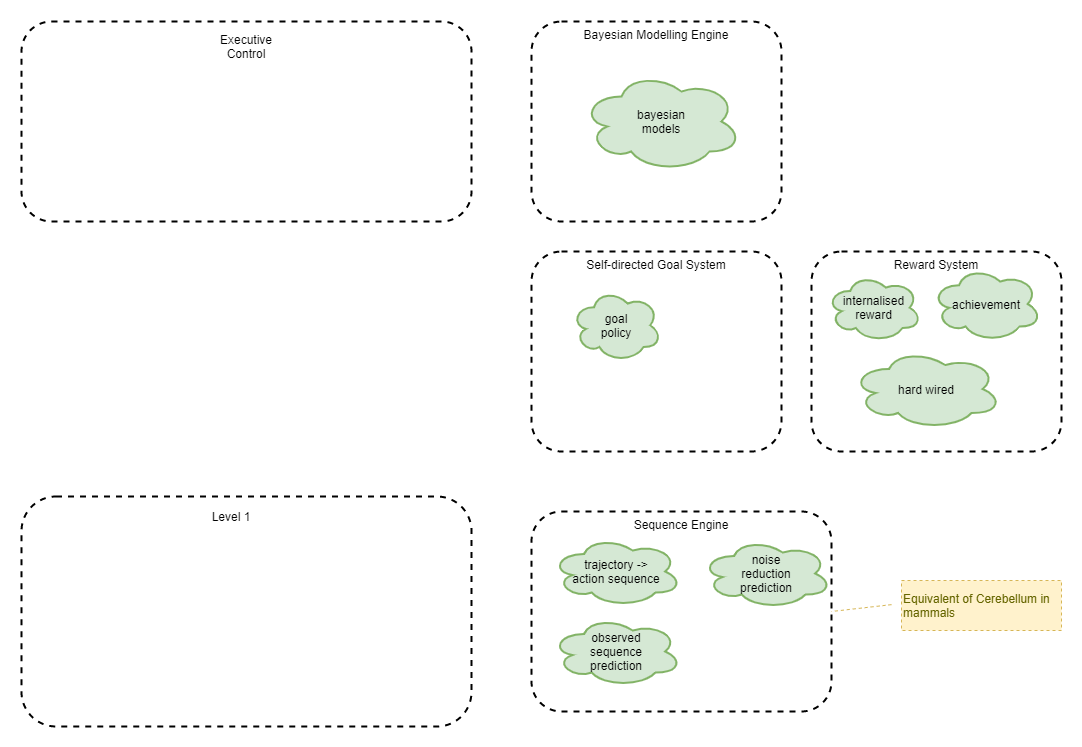

The diagram above was exported from draw.io. Its source (the exported page's mxGraphModel, read from the mxfile embedded in the PNG):
<mxGraphModel dx="1086" dy="806" grid="1" gridSize="10" guides="1" tooltips="1" connect="1" arrows="1" fold="1" page="1" pageScale="1" pageWidth="827" pageHeight="1169" math="0" shadow="0">
  <root>
    <mxCell id="K40547abR0VrkHMGJz4e-0" />
    <mxCell id="K40547abR0VrkHMGJz4e-1" parent="K40547abR0VrkHMGJz4e-0" />
    <mxCell id="wK-vy2gSw6WBkIqrb6rW-0" value="" style="rounded=1;whiteSpace=wrap;html=1;fillColor=none;dashed=1;strokeWidth=2;" vertex="1" parent="K40547abR0VrkHMGJz4e-1">
      <mxGeometry x="90" y="585" width="450" height="230" as="geometry" />
    </mxCell>
    <mxCell id="wK-vy2gSw6WBkIqrb6rW-1" value="Level 1" style="text;html=1;strokeColor=none;fillColor=none;align=center;verticalAlign=middle;whiteSpace=wrap;rounded=0;sketch=1;rotation=0;" vertex="1" parent="K40547abR0VrkHMGJz4e-1">
      <mxGeometry x="265" y="595" width="70" height="20" as="geometry" />
    </mxCell>
    <mxCell id="wK-vy2gSw6WBkIqrb6rW-2" value="" style="rounded=1;whiteSpace=wrap;html=1;fillColor=none;dashed=1;strokeWidth=2;" vertex="1" parent="K40547abR0VrkHMGJz4e-1">
      <mxGeometry x="90" y="110" width="450" height="200" as="geometry" />
    </mxCell>
    <mxCell id="wK-vy2gSw6WBkIqrb6rW-3" value="Executive Control" style="text;html=1;strokeColor=none;fillColor=none;align=center;verticalAlign=middle;whiteSpace=wrap;rounded=0;sketch=1;rotation=0;" vertex="1" parent="K40547abR0VrkHMGJz4e-1">
      <mxGeometry x="280" y="120" width="70" height="30" as="geometry" />
    </mxCell>
    <mxCell id="83hIcG86nbxrH90miX-F-0" value="Bayesian Modelling Engine" style="rounded=1;whiteSpace=wrap;html=1;fillColor=none;dashed=1;strokeWidth=2;align=center;horizontal=1;verticalAlign=top;" vertex="1" parent="K40547abR0VrkHMGJz4e-1">
      <mxGeometry x="600" y="110" width="250" height="200" as="geometry" />
    </mxCell>
    <mxCell id="83hIcG86nbxrH90miX-F-1" value="bayesian&lt;br&gt;models" style="ellipse;shape=cloud;whiteSpace=wrap;html=1;rounded=0;labelBackgroundColor=none;sketch=0;strokeColor=#82b366;strokeWidth=2;fillColor=#d5e8d4;fontSize=12;align=center;" vertex="1" parent="K40547abR0VrkHMGJz4e-1">
      <mxGeometry x="650" y="160" width="160" height="100" as="geometry" />
    </mxCell>
    <mxCell id="83hIcG86nbxrH90miX-F-2" value="Self-directed Goal System" style="rounded=1;whiteSpace=wrap;html=1;fillColor=none;dashed=1;strokeWidth=2;align=center;horizontal=1;verticalAlign=top;" vertex="1" parent="K40547abR0VrkHMGJz4e-1">
      <mxGeometry x="600" y="340" width="250" height="200" as="geometry" />
    </mxCell>
    <mxCell id="83hIcG86nbxrH90miX-F-3" value="goal&lt;br&gt;policy" style="ellipse;shape=cloud;whiteSpace=wrap;html=1;rounded=0;labelBackgroundColor=none;sketch=0;strokeColor=#82b366;strokeWidth=2;fillColor=#d5e8d4;fontSize=12;align=center;" vertex="1" parent="K40547abR0VrkHMGJz4e-1">
      <mxGeometry x="640" y="377.5" width="90" height="72.5" as="geometry" />
    </mxCell>
    <mxCell id="83hIcG86nbxrH90miX-F-4" value="Reward System" style="rounded=1;whiteSpace=wrap;html=1;fillColor=none;dashed=1;strokeWidth=2;align=center;horizontal=1;verticalAlign=top;" vertex="1" parent="K40547abR0VrkHMGJz4e-1">
      <mxGeometry x="880" y="340" width="250" height="200" as="geometry" />
    </mxCell>
    <mxCell id="83hIcG86nbxrH90miX-F-5" value="achievement" style="ellipse;shape=cloud;whiteSpace=wrap;html=1;rounded=0;labelBackgroundColor=none;sketch=0;strokeColor=#82b366;strokeWidth=2;fillColor=#d5e8d4;fontSize=12;align=center;" vertex="1" parent="K40547abR0VrkHMGJz4e-1">
      <mxGeometry x="1000" y="355" width="110" height="75" as="geometry" />
    </mxCell>
    <mxCell id="83hIcG86nbxrH90miX-F-6" value="hard wired" style="ellipse;shape=cloud;whiteSpace=wrap;html=1;rounded=0;labelBackgroundColor=none;sketch=0;strokeColor=#82b366;strokeWidth=2;fillColor=#d5e8d4;fontSize=12;align=center;" vertex="1" parent="K40547abR0VrkHMGJz4e-1">
      <mxGeometry x="920" y="437.5" width="150" height="80" as="geometry" />
    </mxCell>
    <mxCell id="83hIcG86nbxrH90miX-F-7" value="internalised&lt;br&gt;reward" style="ellipse;shape=cloud;whiteSpace=wrap;html=1;rounded=0;labelBackgroundColor=none;sketch=0;strokeColor=#82b366;strokeWidth=2;fillColor=#d5e8d4;fontSize=12;align=center;" vertex="1" parent="K40547abR0VrkHMGJz4e-1">
      <mxGeometry x="895" y="362.5" width="95" height="67.5" as="geometry" />
    </mxCell>
    <mxCell id="PZnqfh_MdPd3qHLpFUqc-1" value="Sequence Engine" style="rounded=1;whiteSpace=wrap;html=1;fillColor=none;dashed=1;strokeWidth=2;align=center;horizontal=1;verticalAlign=top;" vertex="1" parent="K40547abR0VrkHMGJz4e-1">
      <mxGeometry x="600" y="600" width="300" height="200" as="geometry" />
    </mxCell>
    <mxCell id="PZnqfh_MdPd3qHLpFUqc-2" value="trajectory -&amp;gt;&lt;br&gt;action sequence" style="ellipse;shape=cloud;whiteSpace=wrap;html=1;rounded=0;labelBackgroundColor=none;sketch=0;strokeColor=#82b366;strokeWidth=2;fillColor=#d5e8d4;fontSize=12;align=center;" vertex="1" parent="K40547abR0VrkHMGJz4e-1">
      <mxGeometry x="620" y="625" width="130" height="70" as="geometry" />
    </mxCell>
    <mxCell id="PZnqfh_MdPd3qHLpFUqc-4" value="observed&lt;br&gt;sequence&lt;br&gt;prediction" style="ellipse;shape=cloud;whiteSpace=wrap;html=1;rounded=0;labelBackgroundColor=none;sketch=0;strokeColor=#82b366;strokeWidth=2;fillColor=#d5e8d4;fontSize=12;align=center;" vertex="1" parent="K40547abR0VrkHMGJz4e-1">
      <mxGeometry x="620" y="705" width="130" height="70" as="geometry" />
    </mxCell>
    <mxCell id="PZnqfh_MdPd3qHLpFUqc-5" value="noise&lt;br&gt;reduction&lt;br&gt;prediction" style="ellipse;shape=cloud;whiteSpace=wrap;html=1;rounded=0;labelBackgroundColor=none;sketch=0;strokeColor=#82b366;strokeWidth=2;fillColor=#d5e8d4;fontSize=12;align=center;" vertex="1" parent="K40547abR0VrkHMGJz4e-1">
      <mxGeometry x="770" y="627" width="130" height="70" as="geometry" />
    </mxCell>
    <mxCell id="PZnqfh_MdPd3qHLpFUqc-6" style="rounded=0;jumpStyle=arc;orthogonalLoop=1;jettySize=auto;html=1;strokeWidth=1;fontColor=#666600;dashed=1;strokeColor=#d6b656;fillColor=#fff2cc;endArrow=none;endFill=0;entryX=1;entryY=0.5;entryDx=0;entryDy=0;" edge="1" parent="K40547abR0VrkHMGJz4e-1" target="PZnqfh_MdPd3qHLpFUqc-1">
      <mxGeometry relative="1" as="geometry">
        <mxPoint x="910" y="696.3999999999999" as="targetPoint" />
        <mxPoint x="960" y="693.1428571428571" as="sourcePoint" />
      </mxGeometry>
    </mxCell>
    <mxCell id="PZnqfh_MdPd3qHLpFUqc-7" value="Equivalent of Cerebellum in mammals" style="rounded=0;whiteSpace=wrap;html=1;align=left;fillColor=#fff2cc;strokeColor=#d6b656;fontColor=#666600;dashed=1;" vertex="1" parent="K40547abR0VrkHMGJz4e-1">
      <mxGeometry x="970" y="669" width="160" height="50" as="geometry" />
    </mxCell>
  </root>
</mxGraphModel>